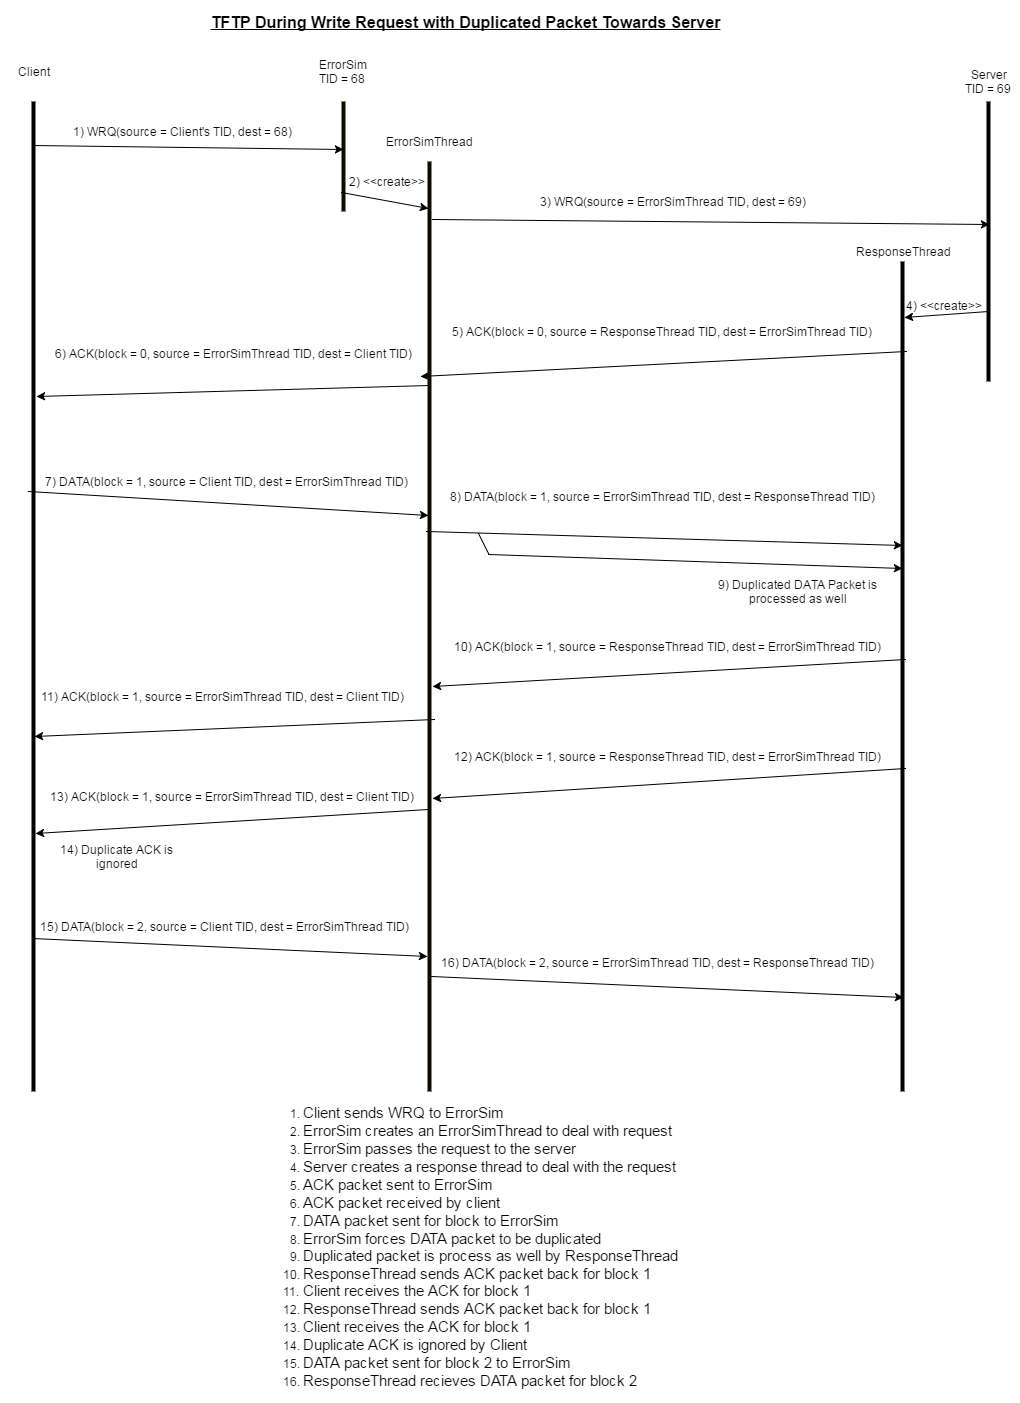

The diagram above was exported from draw.io. Its source (the exported page's mxGraphModel, read from the mxfile embedded in the PNG):
<mxGraphModel dx="1434" dy="760" grid="1" gridSize="10" guides="1" tooltips="1" connect="1" arrows="1" fold="1" page="1" pageScale="1" pageWidth="826" pageHeight="1169" background="#ffffff" math="0" shadow="0">
  <root>
    <mxCell id="0" />
    <mxCell id="1" parent="0" />
    <mxCell id="2" value="" style="line;direction=south;html=1;" parent="1" vertex="1">
      <mxGeometry x="80" y="100" width="10" height="990" as="geometry" />
    </mxCell>
    <mxCell id="3" value="" style="line;direction=south;html=1;plain-orange;fillColor=#0A0802;gradientColor=none;strokeColor=#0F0B00;" parent="1" vertex="1">
      <mxGeometry x="390" y="100" width="10" height="110" as="geometry" />
    </mxCell>
    <mxCell id="4" value="" style="line;direction=south;html=1;" parent="1" vertex="1">
      <mxGeometry x="1035" y="100" width="10" height="280" as="geometry" />
    </mxCell>
    <mxCell id="5" value="Client" style="text;html=1;strokeColor=none;fillColor=none;align=center;verticalAlign=middle;whiteSpace=wrap;overflow=hidden;" parent="1" vertex="1">
      <mxGeometry x="65" y="60" width="40" height="20" as="geometry" />
    </mxCell>
    <mxCell id="6" value="ErrorSim TID = 68&amp;nbsp;" style="text;html=1;strokeColor=none;fillColor=none;align=center;verticalAlign=middle;whiteSpace=wrap;overflow=hidden;" parent="1" vertex="1">
      <mxGeometry x="365" y="50" width="60" height="40" as="geometry" />
    </mxCell>
    <mxCell id="7" value="Server&lt;div&gt;TID = 69&amp;nbsp;&lt;/div&gt;" style="text;html=1;strokeColor=none;fillColor=none;align=center;verticalAlign=middle;whiteSpace=wrap;overflow=hidden;" parent="1" vertex="1">
      <mxGeometry x="1010" y="60" width="60" height="40" as="geometry" />
    </mxCell>
    <mxCell id="8" value="" style="line;direction=south;html=1;" parent="1" vertex="1">
      <mxGeometry x="949" y="260" width="10" height="830" as="geometry" />
    </mxCell>
    <mxCell id="9" value="ResponseThread" style="text;html=1;strokeColor=none;fillColor=none;align=center;verticalAlign=middle;whiteSpace=wrap;overflow=hidden;" parent="1" vertex="1">
      <mxGeometry x="901" y="230" width="106" height="40" as="geometry" />
    </mxCell>
    <mxCell id="10" value="" style="endArrow=classic;html=1;entryX=0.436;entryY=0.5;entryPerimeter=0;exitX=0.044;exitY=0.6;exitPerimeter=0;" parent="1" source="2" target="3" edge="1">
      <mxGeometry width="50" height="50" relative="1" as="geometry">
        <mxPoint x="10" y="80" as="sourcePoint" />
        <mxPoint x="60" y="30" as="targetPoint" />
      </mxGeometry>
    </mxCell>
    <mxCell id="11" value="1) WRQ(source = Client's TID, dest = 68)" style="text;html=1;strokeColor=none;fillColor=none;align=center;verticalAlign=middle;whiteSpace=wrap;overflow=hidden;" parent="1" vertex="1">
      <mxGeometry x="99" y="120" width="268" height="20" as="geometry" />
    </mxCell>
    <mxCell id="12" value="" style="endArrow=classic;html=1;entryX=0.439;entryY=0.4;entryPerimeter=0;exitX=0.062;exitY=0.2;exitPerimeter=0;" parent="1" source="41" target="4" edge="1">
      <mxGeometry x="419" y="170" width="50" height="50" as="geometry">
        <mxPoint x="500" y="230" as="sourcePoint" />
        <mxPoint x="710" y="202" as="targetPoint" />
      </mxGeometry>
    </mxCell>
    <mxCell id="13" value="3) WRQ(source = ErrorSimThread TID, dest = 69)" style="text;html=1;strokeColor=none;fillColor=none;align=center;verticalAlign=middle;whiteSpace=wrap;overflow=hidden;" parent="1" vertex="1">
      <mxGeometry x="564" y="190" width="319" height="20" as="geometry" />
    </mxCell>
    <mxCell id="14" value="" style="endArrow=classic;html=1;exitX=0.75;exitY=0.5;exitPerimeter=0;entryX=0.067;entryY=0.3;entryPerimeter=0;" parent="1" source="4" target="8" edge="1">
      <mxGeometry width="50" height="50" relative="1" as="geometry">
        <mxPoint x="953" y="320" as="sourcePoint" />
        <mxPoint x="955" y="305" as="targetPoint" />
      </mxGeometry>
    </mxCell>
    <mxCell id="15" value="4) &amp;lt;&amp;lt;create&amp;gt;&amp;gt;" style="text;html=1;strokeColor=none;fillColor=none;align=center;verticalAlign=middle;whiteSpace=wrap;overflow=hidden;" parent="1" vertex="1">
      <mxGeometry x="945" y="294" width="100" height="20" as="geometry" />
    </mxCell>
    <mxCell id="16" value="" style="endArrow=classic;html=1;exitX=0.108;exitY=0.1;exitPerimeter=0;entryX=1;entryY=0.75;" parent="1" source="8" target="20" edge="1">
      <mxGeometry width="50" height="50" relative="1" as="geometry">
        <mxPoint x="534" y="430" as="sourcePoint" />
        <mxPoint x="444" y="350" as="targetPoint" />
      </mxGeometry>
    </mxCell>
    <mxCell id="18" value="5)&amp;nbsp;&lt;span style=&quot;line-height: 1.2&quot;&gt;ACK(block = 0, source = ResponseThread TID, dest = ErrorSimThread TID)&lt;/span&gt;" style="text;html=1;strokeColor=none;fillColor=none;align=center;verticalAlign=middle;whiteSpace=wrap;overflow=hidden;" parent="1" vertex="1">
      <mxGeometry x="496" y="270" width="434" height="120" as="geometry" />
    </mxCell>
    <mxCell id="19" value="" style="endArrow=classic;html=1;entryX=0.298;entryY=0.2;entryPerimeter=0;exitX=0.241;exitY=0.5;exitPerimeter=0;" parent="1" source="41" target="2" edge="1">
      <mxGeometry width="50" height="50" relative="1" as="geometry">
        <mxPoint x="220" y="490" as="sourcePoint" />
        <mxPoint x="270" y="440" as="targetPoint" />
      </mxGeometry>
    </mxCell>
    <mxCell id="21" value="" style="endArrow=classic;html=1;entryX=0.381;entryY=0.6;entryPerimeter=0;" parent="1" target="41" edge="1">
      <mxGeometry width="50" height="50" relative="1" as="geometry">
        <mxPoint x="80" y="490" as="sourcePoint" />
        <mxPoint x="420" y="486" as="targetPoint" />
      </mxGeometry>
    </mxCell>
    <mxCell id="22" value="7)&amp;nbsp;&lt;span style=&quot;line-height: 1.2&quot;&gt;DATA(block = 1, source = Client TID, dest = ErrorSimThread TID)&lt;/span&gt;" style="text;html=1;strokeColor=none;fillColor=none;align=center;verticalAlign=middle;whiteSpace=wrap;overflow=hidden;" parent="1" vertex="1">
      <mxGeometry x="88" y="455" width="380" height="50" as="geometry" />
    </mxCell>
    <mxCell id="23" value="&lt;font style=&quot;font-size: 16px&quot;&gt;&lt;b&gt;&lt;u&gt;TFTP During Write Request with Duplicated Packet Towards Server&lt;/u&gt;&lt;/b&gt;&lt;/font&gt;" style="text;html=1;strokeColor=none;fillColor=none;align=center;verticalAlign=middle;whiteSpace=wrap;overflow=hidden;" parent="1" vertex="1">
      <mxGeometry x="206" width="620" height="40" as="geometry" />
    </mxCell>
    <mxCell id="24" value="" style="endArrow=classic;html=1;exitX=0.398;exitY=0.8;exitPerimeter=0;entryX=0.342;entryY=0.5;entryPerimeter=0;" parent="1" source="41" target="8" edge="1">
      <mxGeometry x="419" y="490" width="50" height="50" as="geometry">
        <mxPoint x="419" y="490" as="sourcePoint" />
        <mxPoint x="690" y="540" as="targetPoint" />
      </mxGeometry>
    </mxCell>
    <mxCell id="25" value="8)&amp;nbsp;&lt;span style=&quot;line-height: 1.2&quot;&gt;DATA(block = 1, source =&amp;nbsp;&lt;/span&gt;&lt;span style=&quot;line-height: 1.2&quot;&gt;ErrorSimThread TID&lt;/span&gt;&lt;span style=&quot;line-height: 1.2&quot;&gt;, dest =&amp;nbsp;&lt;/span&gt;&lt;span style=&quot;line-height: 1.2&quot;&gt;ResponseThread TID&lt;/span&gt;&lt;span style=&quot;line-height: 1.2&quot;&gt;)&lt;/span&gt;" style="text;html=1;strokeColor=none;fillColor=none;align=center;verticalAlign=middle;whiteSpace=wrap;overflow=hidden;" parent="1" vertex="1">
      <mxGeometry x="492" y="455" width="442" height="79" as="geometry" />
    </mxCell>
    <mxCell id="26" value="" style="endArrow=classic;html=1;exitX=0.6;exitY=0;exitPerimeter=0;entryX=0.641;entryY=0.4;entryPerimeter=0;" parent="1" source="41" target="2" edge="1">
      <mxGeometry x="85" y="661" width="50" height="50" as="geometry">
        <mxPoint x="85" y="661" as="sourcePoint" />
        <mxPoint x="89" y="834" as="targetPoint" />
      </mxGeometry>
    </mxCell>
    <mxCell id="27" value="11)&amp;nbsp;&lt;span style=&quot;line-height: 1.2&quot;&gt;ACK(block = 1, source =&amp;nbsp;&lt;/span&gt;&lt;span style=&quot;line-height: 1.2&quot;&gt;ErrorSimThread TID&lt;/span&gt;&lt;span style=&quot;line-height: 1.2&quot;&gt;, dest = Client TID)&lt;/span&gt;" style="text;html=1;strokeColor=none;fillColor=none;align=center;verticalAlign=middle;whiteSpace=wrap;overflow=hidden;" parent="1" vertex="1">
      <mxGeometry x="78" y="670" width="390" height="50" as="geometry" />
    </mxCell>
    <mxCell id="28" value="" style="endArrow=classic;html=1;exitX=0.48;exitY=0.2;exitPerimeter=0;entryX=0.565;entryY=0.2;entryPerimeter=0;" parent="1" source="8" target="41" edge="1">
      <mxGeometry x="422" y="650" width="50" height="50" as="geometry">
        <mxPoint x="424" y="680" as="sourcePoint" />
        <mxPoint x="650" y="910" as="targetPoint" />
      </mxGeometry>
    </mxCell>
    <mxCell id="29" value="10)&amp;nbsp;&lt;span style=&quot;line-height: 1.2&quot;&gt;ACK(block = 1, source =&amp;nbsp;&lt;/span&gt;&lt;span style=&quot;line-height: 1.2&quot;&gt;ResponseThread&amp;nbsp;&lt;/span&gt;&lt;span style=&quot;line-height: 1.2&quot;&gt;TID, dest =&amp;nbsp;&lt;/span&gt;&lt;span style=&quot;line-height: 1.2&quot;&gt;ErrorSimThread&amp;nbsp;&lt;/span&gt;&lt;span style=&quot;line-height: 1.2&quot;&gt;TID&lt;/span&gt;&lt;span style=&quot;line-height: 1.2&quot;&gt;)&lt;/span&gt;" style="text;html=1;strokeColor=none;fillColor=none;align=center;verticalAlign=middle;whiteSpace=wrap;overflow=hidden;" parent="1" vertex="1">
      <mxGeometry x="496" y="620" width="444" height="50" as="geometry" />
    </mxCell>
    <mxCell id="34" value="&lt;div style=&quot;text-align: left&quot;&gt;&lt;ol&gt;&lt;li&gt;&lt;font style=&quot;font-size: 15px&quot;&gt;Client sends WRQ to ErrorSim&lt;/font&gt;&lt;/li&gt;&lt;li&gt;&lt;font style=&quot;font-size: 15px&quot;&gt;ErrorSim creates an ErrorSimThread to deal with request&lt;/font&gt;&lt;/li&gt;&lt;li&gt;&lt;font style=&quot;font-size: 15px&quot;&gt;ErrorSim passes the request to the server&lt;/font&gt;&lt;/li&gt;&lt;li&gt;&lt;font style=&quot;font-size: 15px&quot;&gt;Server creates a response thread to deal with the request&lt;/font&gt;&lt;/li&gt;&lt;li&gt;&lt;font style=&quot;font-size: 15px&quot;&gt;ACK packet sent to ErrorSim&lt;/font&gt;&lt;/li&gt;&lt;li&gt;&lt;font style=&quot;font-size: 15px&quot;&gt;ACK packet received by client&lt;/font&gt;&lt;/li&gt;&lt;li&gt;&lt;font style=&quot;font-size: 15px&quot;&gt;DATA packet sent for block to ErrorSim&lt;/font&gt;&lt;/li&gt;&lt;li&gt;&lt;font style=&quot;font-size: 15px&quot;&gt;ErrorSim forces DATA packet to be duplicated&lt;/font&gt;&lt;/li&gt;&lt;li&gt;&lt;span style=&quot;line-height: 16.8px&quot;&gt;&lt;font style=&quot;font-size: 15px&quot;&gt;Duplicated packet is process as well by ResponseThread&lt;/font&gt;&lt;/span&gt;&lt;/li&gt;&lt;li&gt;&lt;font style=&quot;font-size: 15px&quot;&gt;ResponseThread sends ACK&amp;nbsp;packet back for block 1&lt;/font&gt;&lt;/li&gt;&lt;li&gt;&lt;span style=&quot;line-height: 16.8px&quot;&gt;&lt;font style=&quot;font-size: 15px&quot;&gt;Client receives the ACK for block 1&lt;/font&gt;&lt;/span&gt;&lt;/li&gt;&lt;li&gt;&lt;font style=&quot;font-size: 15px&quot;&gt;ResponseThread sends ACK&amp;nbsp;packet back for block 1&lt;/font&gt;&lt;/li&gt;&lt;li&gt;&lt;span&gt;&lt;font style=&quot;font-size: 15px&quot;&gt;Client receives the ACK for block 1&lt;/font&gt;&lt;/span&gt;&lt;/li&gt;&lt;li&gt;&lt;span&gt;&lt;font style=&quot;font-size: 15px&quot;&gt;Duplicate ACK is ignored by Client&lt;/font&gt;&lt;/span&gt;&lt;/li&gt;&lt;li&gt;&lt;font style=&quot;font-size: 15px&quot;&gt;DATA packet sent for block 2 to ErrorSim&lt;/font&gt;&lt;/li&gt;&lt;li&gt;&lt;font style=&quot;font-size: 15px&quot;&gt;ResponseThread recieves DATA packet for block 2&lt;/font&gt;&lt;/li&gt;&lt;/ol&gt;&lt;/div&gt;" style="text;html=1;strokeColor=none;fillColor=none;align=center;verticalAlign=middle;whiteSpace=wrap;overflow=hidden;" parent="1" vertex="1">
      <mxGeometry x="53" y="1090" width="937" height="310" as="geometry" />
    </mxCell>
    <mxCell id="39" value="" style="endArrow=classic;html=1;entryX=0.37;entryY=0.5;entryPerimeter=0;" parent="1" target="8" edge="1">
      <mxGeometry x="110" y="550" width="50" height="50" as="geometry">
        <mxPoint x="540" y="553" as="sourcePoint" />
        <mxPoint x="270" y="730" as="targetPoint" />
      </mxGeometry>
    </mxCell>
    <mxCell id="41" value="" style="line;direction=south;html=1;plain-orange;fillColor=#0A0802;gradientColor=none;strokeColor=#0F0B00;" parent="1" vertex="1">
      <mxGeometry x="476" y="160" width="10" height="930" as="geometry" />
    </mxCell>
    <mxCell id="42" value="ErrorSimThread" style="text;html=1;strokeColor=none;fillColor=none;align=center;verticalAlign=middle;whiteSpace=wrap;overflow=hidden;" parent="1" vertex="1">
      <mxGeometry x="425" y="120" width="111" height="40" as="geometry" />
    </mxCell>
    <mxCell id="43" value="" style="endArrow=classic;html=1;entryX=0.05;entryY=0.6;entryPerimeter=0;exitX=0.827;exitY=0.7;exitPerimeter=0;" parent="1" source="3" target="41" edge="1">
      <mxGeometry x="390" y="170" width="50" height="50" as="geometry">
        <mxPoint x="390" y="170" as="sourcePoint" />
        <mxPoint x="698" y="186" as="targetPoint" />
      </mxGeometry>
    </mxCell>
    <mxCell id="44" value="2) &amp;lt;&amp;lt;create&amp;gt;&amp;gt;" style="text;html=1;strokeColor=none;fillColor=none;align=center;verticalAlign=middle;whiteSpace=wrap;overflow=hidden;" parent="1" vertex="1">
      <mxGeometry x="388" y="170" width="100" height="20" as="geometry" />
    </mxCell>
    <mxCell id="20" value="6)&amp;nbsp;&lt;span style=&quot;line-height: 1.2&quot;&gt;ACK(block = 0, source = ErrorSimThread TID, dest = Client TID)&lt;/span&gt;" style="text;html=1;strokeColor=none;fillColor=none;align=center;verticalAlign=middle;whiteSpace=wrap;overflow=hidden;" parent="1" vertex="1">
      <mxGeometry x="97" y="304" width="375" height="95" as="geometry" />
    </mxCell>
    <mxCell id="53" value="" style="endArrow=none;html=1;endFill=0;" parent="1" edge="1">
      <mxGeometry x="747" y="702" width="50" height="50" as="geometry">
        <mxPoint x="530" y="532" as="sourcePoint" />
        <mxPoint x="540" y="552" as="targetPoint" />
      </mxGeometry>
    </mxCell>
    <mxCell id="56" value="9) Duplicated DATA Packet is processed as well" style="text;html=1;strokeColor=none;fillColor=none;align=center;verticalAlign=middle;whiteSpace=wrap;overflow=hidden;" parent="1" vertex="1">
      <mxGeometry x="750" y="570" width="199" height="40" as="geometry" />
    </mxCell>
    <mxCell id="57" value="" style="endArrow=classic;html=1;entryX=0.685;entryY=0.2;entryPerimeter=0;exitX=0.611;exitY=0.2;exitPerimeter=0;" edge="1" parent="1" source="8" target="41">
      <mxGeometry width="50" height="50" relative="1" as="geometry">
        <mxPoint x="10" y="460" as="sourcePoint" />
        <mxPoint x="60" y="410" as="targetPoint" />
      </mxGeometry>
    </mxCell>
    <mxCell id="58" value="" style="endArrow=classic;html=1;entryX=0.739;entryY=0.3;entryPerimeter=0;exitX=0.697;exitY=0.6;exitPerimeter=0;" edge="1" parent="1" source="41" target="2">
      <mxGeometry width="50" height="50" relative="1" as="geometry">
        <mxPoint x="10" y="440" as="sourcePoint" />
        <mxPoint x="60" y="390" as="targetPoint" />
      </mxGeometry>
    </mxCell>
    <mxCell id="59" value="12)&amp;nbsp;&lt;span style=&quot;line-height: 1.2&quot;&gt;ACK(block = 1, source =&amp;nbsp;&lt;/span&gt;&lt;span style=&quot;line-height: 1.2&quot;&gt;ResponseThread&amp;nbsp;&lt;/span&gt;&lt;span style=&quot;line-height: 1.2&quot;&gt;TID, dest =&amp;nbsp;&lt;/span&gt;&lt;span style=&quot;line-height: 1.2&quot;&gt;ErrorSimThread&amp;nbsp;&lt;/span&gt;&lt;span style=&quot;line-height: 1.2&quot;&gt;TID&lt;/span&gt;&lt;span style=&quot;line-height: 1.2&quot;&gt;)&lt;/span&gt;" style="text;html=1;strokeColor=none;fillColor=none;align=center;verticalAlign=middle;whiteSpace=wrap;overflow=hidden;" vertex="1" parent="1">
      <mxGeometry x="496" y="730" width="444" height="50" as="geometry" />
    </mxCell>
    <mxCell id="60" value="13)&amp;nbsp;&lt;span style=&quot;line-height: 1.2&quot;&gt;ACK(block = 1, source =&amp;nbsp;&lt;/span&gt;&lt;span style=&quot;line-height: 1.2&quot;&gt;ErrorSimThread TID&lt;/span&gt;&lt;span style=&quot;line-height: 1.2&quot;&gt;, dest = Client TID)&lt;/span&gt;" style="text;html=1;strokeColor=none;fillColor=none;align=center;verticalAlign=middle;whiteSpace=wrap;overflow=hidden;" vertex="1" parent="1">
      <mxGeometry x="88" y="770" width="390" height="50" as="geometry" />
    </mxCell>
    <mxCell id="61" value="14) Duplicate ACK is ignored" style="text;html=1;strokeColor=none;fillColor=none;align=center;verticalAlign=middle;whiteSpace=wrap;overflow=hidden;" vertex="1" parent="1">
      <mxGeometry x="97" y="840" width="143" height="30" as="geometry" />
    </mxCell>
    <mxCell id="62" value="" style="endArrow=classic;html=1;entryX=0.855;entryY=0.7;entryPerimeter=0;exitX=0.845;exitY=0.6;exitPerimeter=0;" edge="1" parent="1" source="2" target="41">
      <mxGeometry width="50" height="50" relative="1" as="geometry">
        <mxPoint x="10" y="540" as="sourcePoint" />
        <mxPoint x="60" y="490" as="targetPoint" />
      </mxGeometry>
    </mxCell>
    <mxCell id="64" value="15)&amp;nbsp;&lt;span style=&quot;line-height: 1.2&quot;&gt;DATA(block = 2, source = Client TID, dest = ErrorSimThread TID)&lt;/span&gt;" style="text;html=1;strokeColor=none;fillColor=none;align=center;verticalAlign=middle;whiteSpace=wrap;overflow=hidden;" vertex="1" parent="1">
      <mxGeometry x="85" y="900" width="380" height="50" as="geometry" />
    </mxCell>
    <mxCell id="65" value="16)&amp;nbsp;&lt;span style=&quot;line-height: 1.2&quot;&gt;DATA(block = 2, source =&amp;nbsp;&lt;/span&gt;&lt;span style=&quot;line-height: 1.2&quot;&gt;ErrorSimThread TID&lt;/span&gt;&lt;span style=&quot;line-height: 1.2&quot;&gt;, dest =&amp;nbsp;&lt;/span&gt;&lt;span style=&quot;line-height: 1.2&quot;&gt;ResponseThread TID&lt;/span&gt;&lt;span style=&quot;line-height: 1.2&quot;&gt;)&lt;/span&gt;" style="text;html=1;strokeColor=none;fillColor=none;align=center;verticalAlign=middle;whiteSpace=wrap;overflow=hidden;" vertex="1" parent="1">
      <mxGeometry x="488" y="921" width="442" height="79" as="geometry" />
    </mxCell>
    <mxCell id="66" value="" style="endArrow=classic;html=1;entryX=0.887;entryY=0.4;entryPerimeter=0;exitX=0.876;exitY=0.3;exitPerimeter=0;" edge="1" parent="1" source="41" target="8">
      <mxGeometry width="50" height="50" relative="1" as="geometry">
        <mxPoint x="10" y="440" as="sourcePoint" />
        <mxPoint x="60" y="390" as="targetPoint" />
      </mxGeometry>
    </mxCell>
  </root>
</mxGraphModel>